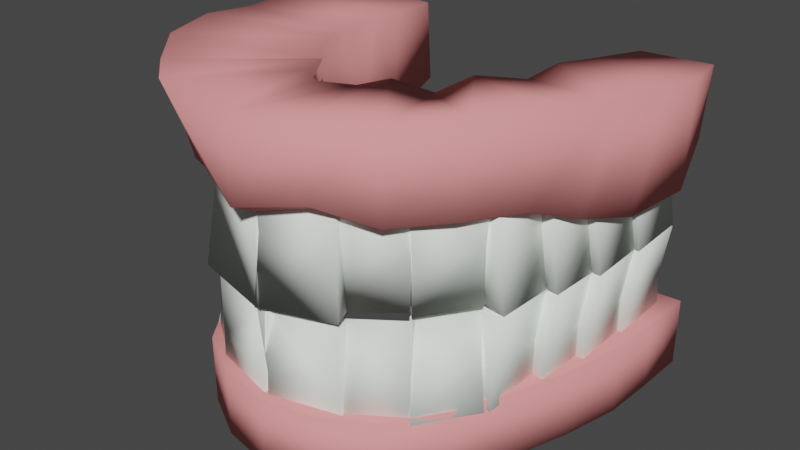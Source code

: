 # Source: T_nder.blend  (saved by Blender 3.4.6; exported with 4.5.12 LTS)
import bpy
from mathutils import Matrix  # noqa: F401  (used for matrix-valued properties, if any)

bpy.ops.wm.read_factory_settings(use_empty=True)
scene = bpy.context.scene
scene.name = 'Scene'

# ---- collections
col_collection = bpy.data.collections.new('Collection'); scene.collection.children.link(col_collection)

# ---- materials (node trees are filled in below, after node groups)
mat_teeth = bpy.data.materials.new('teeth')
mat_teeth.alpha_threshold = 0.0
mat_teeth.use_transparent_shadow = False
mat_teeth.diffuse_color = (0.9372, 1.0, 0.9335, 1.0)
mat_teeth.roughness = 0.5
mat_teeth.specular_intensity = 1.0
mat_teeth.line_color = (0.0, 0.0, 0.0, 1.0)
mat_gums = bpy.data.materials.new('gums')
mat_gums.alpha_threshold = 0.0
mat_gums.use_transparent_shadow = False
mat_gums.diffuse_color = (0.9, 0.3165, 0.3165, 1.0)
mat_gums.roughness = 0.5
mat_gums.specular_intensity = 1.0
mat_gums.line_color = (0.0, 0.0, 0.0, 1.0)

# ---- material node trees

# ---- world
world_world = bpy.data.worlds.new('World'); scene.world = world_world
world_world.use_nodes = True; world_world.node_tree.nodes.clear()
_N = world_world.node_tree.nodes; _L = world_world.node_tree.links
n0 = _N.new('ShaderNodeOutputWorld'); n0.name = 'World Output'; n0.location = (300, 300)
n1 = _N.new('ShaderNodeBackground'); n1.name = 'Background'; n1.location = (10, 300)
n1.inputs[0].default_value = (0.05088, 0.05088, 0.05088, 1.0)
_L.new(n1.outputs[0], n0.inputs[0])
n0.is_active_output = True
world_world.color = (0.05088, 0.05088, 0.05088)
world_world.use_sun_shadow = False
world_world.sun_shadow_jitter_overblur = 0.0

# ---- meshes
me_cube_027 = bpy.data.meshes.new('Cube.027')
me_cube_027.from_pydata([(1.904, 0.0384, -1.138), (2.052, -0.6627, -1.0), (0.09001, -1.077, -0.9995), (-0.06401, -0.3754, -1.137), (1.959, -0.2238, 0.7563), (2.049, -0.6468, 1.0), (-0.2562, -1.025, 0.9858), (-0.4205, -0.6613, 0.6584), (-0.1267, -0.3644, -2.743), (0.03207, -1.114, -2.595), (2.125, -0.6714, -2.595), (1.966, 0.07857, -2.743)], [], [(4, 7, 6, 5), (0, 4, 5, 1), (1, 5, 6, 2), (2, 6, 7, 3), (4, 0, 3, 7), (2, 3, 8, 9), (3, 0, 11, 8), (0, 1, 10, 11), (1, 2, 9, 10), (11, 10, 9, 8)])
me_cube_027.polygons.foreach_set('use_smooth', [True] * 10)
me_cube_027.materials.append(mat_teeth)
me_cube_027.use_remesh_preserve_volume = False
me_cube_027.use_remesh_preserve_attributes = False
me_cube_027.use_mirror_vertex_groups = False
me_cube_027.update()
me_cube_026 = bpy.data.meshes.new('Cube.026')
me_cube_026.from_pydata([(3.918, 0.8708, -0.9825), (4.262, 0.256, -0.7916), (2.518, -0.7224, -0.7992), (2.174, -0.1076, -0.99), (3.974, 0.7567, 0.9266), (4.175, 0.3959, 1.202), (2.43, -0.5826, 1.194), (2.229, -0.2218, 0.919), (2.163, -0.2197, -2.593), (2.531, -0.8773, -2.389), (4.397, 0.1693, -2.38), (4.029, 0.8269, -2.585)], [], [(4, 7, 6, 5), (0, 4, 5, 1), (1, 5, 6, 2), (2, 6, 7, 3), (4, 0, 3, 7), (2, 3, 8, 9), (3, 0, 11, 8), (0, 1, 10, 11), (1, 2, 9, 10), (11, 10, 9, 8)])
me_cube_026.polygons.foreach_set('use_smooth', [True] * 10)
me_cube_026.materials.append(mat_teeth)
me_cube_026.use_remesh_preserve_volume = False
me_cube_026.use_remesh_preserve_attributes = False
me_cube_026.use_mirror_vertex_groups = False
me_cube_026.update()
me_cube_025 = bpy.data.meshes.new('Cube.025')
me_cube_025.from_pydata([(4.969, 2.329, -1.032), (5.491, 1.896, -0.7634), (4.214, 0.3563, -0.7681), (3.692, 0.79, -1.037), (4.898, 2.382, 0.8793), (5.19, 2.139, 1.199), (3.913, 0.5997, 1.194), (3.622, 0.8427, 0.8745), (3.859, 0.5658, -2.619), (4.418, 0.1018, -2.332), (5.783, 1.749, -2.326), (5.225, 2.212, -2.614)], [], [(4, 7, 6, 5), (0, 4, 5, 1), (1, 5, 6, 2), (2, 6, 7, 3), (4, 0, 3, 7), (2, 3, 8, 9), (3, 0, 11, 8), (0, 1, 10, 11), (1, 2, 9, 10), (11, 10, 9, 8)])
me_cube_025.polygons.foreach_set('use_smooth', [True] * 10)
me_cube_025.materials.append(mat_teeth)
me_cube_025.use_remesh_preserve_volume = False
me_cube_025.use_remesh_preserve_attributes = False
me_cube_025.use_mirror_vertex_groups = False
me_cube_025.update()
me_cube_024 = bpy.data.meshes.new('Cube.024')
me_cube_024.from_pydata([(4.608, 4.116, -0.9605), (5.929, 4.023, -0.8224), (5.796, 2.027, -0.8224), (4.475, 2.12, -0.9605), (4.722, 4.114, 0.9339), (6.243, 3.995, 1.178), (6.146, 1.997, 1.178), (4.624, 2.115, 0.9339), (4.422, 2.054, -2.565), (5.835, 1.955, -2.418), (5.977, 4.09, -2.418), (4.564, 4.189, -2.565)], [], [(4, 7, 6, 5), (0, 4, 5, 1), (1, 5, 6, 2), (2, 6, 7, 3), (4, 0, 3, 7), (2, 3, 8, 9), (3, 0, 11, 8), (0, 1, 10, 11), (1, 2, 9, 10), (11, 10, 9, 8)])
me_cube_024.polygons.foreach_set('use_smooth', [True] * 10)
me_cube_024.materials.append(mat_teeth)
me_cube_024.use_remesh_preserve_volume = False
me_cube_024.use_remesh_preserve_attributes = False
me_cube_024.use_mirror_vertex_groups = False
me_cube_024.update()
me_cube_023 = bpy.data.meshes.new('Cube.023')
me_cube_023.from_pydata([(5.153, 5.836, -0.9605), (6.473, 5.743, -0.8224), (6.34, 3.748, -0.8224), (5.02, 3.841, -0.9605), (5.267, 5.834, 0.9339), (6.788, 5.716, 1.178), (6.69, 3.717, 1.178), (5.169, 3.836, 0.9339), (4.967, 3.775, -2.565), (6.379, 3.675, -2.418), (6.521, 5.81, -2.418), (5.109, 5.909, -2.565)], [], [(4, 7, 6, 5), (0, 4, 5, 1), (1, 5, 6, 2), (2, 6, 7, 3), (4, 0, 3, 7), (2, 3, 8, 9), (3, 0, 11, 8), (0, 1, 10, 11), (1, 2, 9, 10), (11, 10, 9, 8)])
me_cube_023.polygons.foreach_set('use_smooth', [True] * 10)
me_cube_023.materials.append(mat_teeth)
me_cube_023.use_remesh_preserve_volume = False
me_cube_023.use_remesh_preserve_attributes = False
me_cube_023.use_mirror_vertex_groups = False
me_cube_023.update()
me_cube_022 = bpy.data.meshes.new('Cube.022')
me_cube_022.from_pydata([(5.395, 7.237, -0.9605), (6.719, 7.247, -0.8224), (6.741, 5.247, -0.8224), (5.418, 5.237, -0.9605), (5.509, 7.244, 0.9339), (7.035, 7.244, 1.178), (7.093, 5.244, 1.178), (5.567, 5.244, 0.9339), (5.37, 5.167, -2.565), (6.786, 5.178, -2.418), (6.762, 7.317, -2.418), (5.346, 7.306, -2.565)], [], [(4, 7, 6, 5), (0, 4, 5, 1), (1, 5, 6, 2), (2, 6, 7, 3), (4, 0, 3, 7), (2, 3, 8, 9), (3, 0, 11, 8), (0, 1, 10, 11), (1, 2, 9, 10), (11, 10, 9, 8)])
me_cube_022.polygons.foreach_set('use_smooth', [True] * 10)
me_cube_022.materials.append(mat_teeth)
me_cube_022.use_remesh_preserve_volume = False
me_cube_022.use_remesh_preserve_attributes = False
me_cube_022.use_mirror_vertex_groups = False
me_cube_022.update()
me_cube_021 = bpy.data.meshes.new('Cube.021')
me_cube_021.from_pydata([(5.532, 9.061, -0.9811), (6.856, 9.079, -0.8431), (6.89, 7.079, -0.8431), (5.567, 7.061, -0.9811), (5.646, 9.068, 0.9133), (7.172, 9.078, 1.157), (7.242, 7.078, 1.157), (5.716, 7.069, 0.9133), (5.519, 6.991, -2.586), (6.935, 7.01, -2.438), (6.898, 9.149, -2.438), (5.482, 9.13, -2.586)], [], [(4, 7, 6, 5), (0, 4, 5, 1), (1, 5, 6, 2), (2, 6, 7, 3), (4, 0, 3, 7), (2, 3, 8, 9), (3, 0, 11, 8), (0, 1, 10, 11), (1, 2, 9, 10), (11, 10, 9, 8)])
me_cube_021.polygons.foreach_set('use_smooth', [True] * 10)
me_cube_021.materials.append(mat_teeth)
me_cube_021.use_remesh_preserve_volume = False
me_cube_021.use_remesh_preserve_attributes = False
me_cube_021.use_mirror_vertex_groups = False
me_cube_021.update()
me_cube_020 = bpy.data.meshes.new('Cube.020')
me_cube_020.from_pydata([(5.532, 9.061, -0.9811), (6.856, 9.079, -0.8431), (6.89, 7.079, -0.8431), (5.567, 7.061, -0.9811), (5.646, 9.068, 0.9133), (7.172, 9.078, 1.157), (7.242, 7.078, 1.157), (5.716, 7.069, 0.9133), (5.519, 6.991, -2.586), (6.935, 7.01, -2.438), (6.898, 9.149, -2.438), (5.482, 9.13, -2.586)], [], [(4, 7, 6, 5), (0, 4, 5, 1), (1, 5, 6, 2), (2, 6, 7, 3), (4, 0, 3, 7), (2, 3, 8, 9), (3, 0, 11, 8), (0, 1, 10, 11), (1, 2, 9, 10), (11, 10, 9, 8)])
me_cube_020.polygons.foreach_set('use_smooth', [True] * 10)
me_cube_020.materials.append(mat_teeth)
me_cube_020.use_remesh_preserve_volume = False
me_cube_020.use_remesh_preserve_attributes = False
me_cube_020.use_mirror_vertex_groups = False
me_cube_020.update()
me_cube_019 = bpy.data.meshes.new('Cube.019')
me_cube_019.from_pydata([(5.395, 7.237, -0.9605), (6.719, 7.247, -0.8224), (6.741, 5.247, -0.8224), (5.418, 5.237, -0.9605), (5.509, 7.244, 0.9339), (7.035, 7.244, 1.178), (7.093, 5.244, 1.178), (5.567, 5.244, 0.9339), (5.37, 5.167, -2.565), (6.786, 5.178, -2.418), (6.762, 7.317, -2.418), (5.346, 7.306, -2.565)], [], [(4, 7, 6, 5), (0, 4, 5, 1), (1, 5, 6, 2), (2, 6, 7, 3), (4, 0, 3, 7), (2, 3, 8, 9), (3, 0, 11, 8), (0, 1, 10, 11), (1, 2, 9, 10), (11, 10, 9, 8)])
me_cube_019.polygons.foreach_set('use_smooth', [True] * 10)
me_cube_019.materials.append(mat_teeth)
me_cube_019.use_remesh_preserve_volume = False
me_cube_019.use_remesh_preserve_attributes = False
me_cube_019.use_mirror_vertex_groups = False
me_cube_019.update()
me_cube_018 = bpy.data.meshes.new('Cube.018')
me_cube_018.from_pydata([(5.153, 5.836, -0.9605), (6.473, 5.743, -0.8224), (6.34, 3.748, -0.8224), (5.02, 3.841, -0.9605), (5.267, 5.834, 0.9339), (6.788, 5.716, 1.178), (6.69, 3.717, 1.178), (5.169, 3.836, 0.9339), (4.967, 3.775, -2.565), (6.379, 3.675, -2.418), (6.521, 5.81, -2.418), (5.109, 5.909, -2.565)], [], [(4, 7, 6, 5), (0, 4, 5, 1), (1, 5, 6, 2), (2, 6, 7, 3), (4, 0, 3, 7), (2, 3, 8, 9), (3, 0, 11, 8), (0, 1, 10, 11), (1, 2, 9, 10), (11, 10, 9, 8)])
me_cube_018.polygons.foreach_set('use_smooth', [True] * 10)
me_cube_018.materials.append(mat_teeth)
me_cube_018.use_remesh_preserve_volume = False
me_cube_018.use_remesh_preserve_attributes = False
me_cube_018.use_mirror_vertex_groups = False
me_cube_018.update()
me_cube_017 = bpy.data.meshes.new('Cube.017')
me_cube_017.from_pydata([(4.608, 4.116, -0.9605), (5.929, 4.023, -0.8224), (5.796, 2.027, -0.8224), (4.475, 2.12, -0.9605), (4.722, 4.114, 0.9339), (6.243, 3.995, 1.178), (6.146, 1.997, 1.178), (4.624, 2.115, 0.9339), (4.422, 2.054, -2.565), (5.835, 1.955, -2.418), (5.977, 4.09, -2.418), (4.564, 4.189, -2.565)], [], [(4, 7, 6, 5), (0, 4, 5, 1), (1, 5, 6, 2), (2, 6, 7, 3), (4, 0, 3, 7), (2, 3, 8, 9), (3, 0, 11, 8), (0, 1, 10, 11), (1, 2, 9, 10), (11, 10, 9, 8)])
me_cube_017.polygons.foreach_set('use_smooth', [True] * 10)
me_cube_017.materials.append(mat_teeth)
me_cube_017.use_remesh_preserve_volume = False
me_cube_017.use_remesh_preserve_attributes = False
me_cube_017.use_mirror_vertex_groups = False
me_cube_017.update()
me_cube_016 = bpy.data.meshes.new('Cube.016')
me_cube_016.from_pydata([(4.926, 2.364, -1.079), (5.477, 1.906, -0.9408), (4.199, 0.3676, -0.9408), (3.648, 0.8255, -1.079), (5.132, 2.193, 0.8156), (5.465, 1.917, 1.059), (4.187, 0.378, 1.059), (3.854, 0.6542, 0.8156), (3.583, 0.7887, -2.684), (4.173, 0.2989, -2.536), (5.54, 1.945, -2.536), (4.95, 2.434, -2.684)], [], [(4, 7, 6, 5), (0, 4, 5, 1), (1, 5, 6, 2), (2, 6, 7, 3), (4, 0, 3, 7), (2, 3, 8, 9), (3, 0, 11, 8), (0, 1, 10, 11), (1, 2, 9, 10), (11, 10, 9, 8)])
me_cube_016.polygons.foreach_set('use_smooth', [True] * 10)
me_cube_016.materials.append(mat_teeth)
me_cube_016.use_remesh_preserve_volume = False
me_cube_016.use_remesh_preserve_attributes = False
me_cube_016.use_mirror_vertex_groups = False
me_cube_016.update()
me_cube_015 = bpy.data.meshes.new('Cube.015')
me_cube_015.from_pydata([(3.794, 0.9829, -1.296), (4.177, 0.3688, -1.203), (2.481, -0.6916, -1.217), (2.098, -0.07752, -1.311), (3.986, 0.6495, 0.5778), (4.222, 0.27, 0.7942), (2.526, -0.7905, 0.7798), (2.291, -0.4109, 0.5634), (1.982, -0.001853, -2.911), (2.392, -0.6587, -2.811), (4.206, 0.4756, -2.796), (3.796, 1.132, -2.896)], [], [(4, 7, 6, 5), (0, 4, 5, 1), (1, 5, 6, 2), (2, 6, 7, 3), (4, 0, 3, 7), (2, 3, 8, 9), (3, 0, 11, 8), (0, 1, 10, 11), (1, 2, 9, 10), (11, 10, 9, 8)])
me_cube_015.polygons.foreach_set('use_smooth', [True] * 10)
me_cube_015.materials.append(mat_teeth)
me_cube_015.use_remesh_preserve_volume = False
me_cube_015.use_remesh_preserve_attributes = False
me_cube_015.use_mirror_vertex_groups = False
me_cube_015.update()
me_cube_014 = bpy.data.meshes.new('Cube.014')
me_cube_014.from_pydata([(1.862, 0.06056, -1.288), (2.016, -0.6511, -1.237), (0.06034, -1.059, -1.059), (-0.09881, -0.3475, -1.108), (2.123, -0.3887, 0.5537), (2.233, -0.834, 0.743), (-0.06352, -1.205, 0.9482), (-0.2583, -0.8097, 0.6786), (-0.3385, -0.1769, -2.688), (-0.1742, -0.9382, -2.634), (1.912, -0.5014, -2.823), (1.747, 0.2599, -2.878)], [], [(4, 7, 6, 5), (0, 4, 5, 1), (1, 5, 6, 2), (2, 6, 7, 3), (4, 0, 3, 7), (2, 3, 8, 9), (3, 0, 11, 8), (0, 1, 10, 11), (1, 2, 9, 10), (11, 10, 9, 8)])
me_cube_014.polygons.foreach_set('use_smooth', [True] * 10)
me_cube_014.materials.append(mat_teeth)
me_cube_014.use_remesh_preserve_volume = False
me_cube_014.use_remesh_preserve_attributes = False
me_cube_014.use_mirror_vertex_groups = False
me_cube_014.update()
me_cube_030 = bpy.data.meshes.new('Cube.030')
me_cube_030.from_pydata([(1.387, 0.3745, -2.085), (-1.387, 0.3745, -2.085), (1.564, -1.04, -2.085), (-1.564, -1.04, -2.085), (0.0, -1.283, -2.085), (0.0, 0.1425, -2.085), (1.387, 0.3745, -0.02511), (-1.387, 0.3745, -0.02511), (1.564, -1.04, -0.02511), (-1.564, -1.04, -0.02511), (0.0, -1.283, -0.02511), (0.0, 0.1425, -0.02511), (2.166, 0.8337, -2.085), (-2.166, 0.8337, -2.085), (2.166, 0.8337, -0.02511), (-2.166, 0.8337, -0.02511), (2.974, -0.405, -2.085), (-2.974, -0.405, -2.085), (2.974, -0.405, -0.02511), (-2.974, -0.405, -0.02511), (2.881, 1.711, -2.085), (-2.881, 1.711, -2.085), (4.029, 0.7791, -2.085), (-4.029, 0.7791, -2.085), (2.881, 1.711, -0.02511), (-2.881, 1.711, -0.02511), (4.029, 0.7791, -0.02511), (-4.029, 0.7791, -0.02511), (3.073, 2.703, -2.085), (-3.073, 2.703, -2.085), (3.073, 2.703, -0.02511), (-3.073, 2.703, -0.02511), (4.749, 2.141, -0.02511), (-4.749, 2.141, -0.02511), (4.749, 2.141, -2.085), (-4.749, 2.141, -2.085), (3.23, 4.052, -2.085), (-3.23, 4.052, -2.085), (5.34, 3.547, -2.085), (-5.34, 3.547, -2.085), (3.23, 4.052, -0.02511), (-3.23, 4.052, -0.02511), (5.34, 3.547, -0.02511), (-5.34, 3.547, -0.02511), (3.597, 5.15, -0.02511), (-3.597, 5.15, -0.02511), (3.597, 5.15, -2.085), (-3.597, 5.15, -2.085), (5.758, 4.948, -2.085), (-5.758, 4.948, -2.085), (5.758, 4.948, -0.02511), (-5.758, 4.948, -0.02511), (5.845, 6.234, -2.085), (-5.845, 6.234, -2.085), (3.674, 6.236, -2.085), (-3.674, 6.236, -2.085), (5.845, 6.234, -0.02511), (-5.845, 6.234, -0.02511), (3.674, 6.236, -0.02511), (-3.674, 6.236, -0.02511), (3.712, 7.464, -0.02511), (-3.712, 7.464, -0.02511), (3.712, 7.464, -2.085), (-3.712, 7.464, -2.085), (5.88, 7.542, -2.085), (-5.88, 7.542, -2.085), (5.88, 7.542, -0.02511), (-5.88, 7.542, -0.02511)], [], [(0, 2, 4, 5), (4, 3, 1, 5), (6, 11, 10, 8), (10, 11, 7, 9), (2, 8, 10, 4), (10, 9, 3, 4), (6, 0, 5, 11), (5, 1, 7, 11), (0, 6, 14, 12), (15, 7, 1, 13), (8, 2, 16, 18), (17, 3, 9, 19), (6, 8, 18, 14), (19, 9, 7, 15), (2, 0, 12, 16), (13, 1, 3, 17), (16, 12, 20, 22), (21, 13, 17, 23), (14, 18, 26, 24), (27, 19, 15, 25), (18, 16, 22, 26), (23, 17, 19, 27), (12, 14, 24, 20), (25, 15, 13, 21), (20, 24, 30, 28), (31, 25, 21, 29), (26, 22, 34, 32), (35, 23, 27, 33), (24, 26, 32, 30), (33, 27, 25, 31), (22, 20, 28, 34), (29, 21, 23, 35), (34, 28, 36, 38), (37, 29, 35, 39), (30, 32, 42, 40), (43, 33, 31, 41), (32, 34, 38, 42), (39, 35, 33, 43), (28, 30, 40, 36), (41, 31, 29, 37), (36, 40, 44, 46), (45, 41, 37, 47), (42, 38, 48, 50), (49, 39, 43, 51), (40, 42, 50, 44), (51, 43, 41, 45), (38, 36, 46, 48), (47, 37, 39, 49), (48, 46, 54, 52), (55, 47, 49, 53), (44, 50, 56, 58), (57, 51, 45, 59), (50, 48, 52, 56), (53, 49, 51, 57), (46, 44, 58, 54), (59, 45, 47, 55), (54, 58, 60, 62), (61, 59, 55, 63), (56, 52, 64, 66), (65, 53, 57, 67), (58, 56, 66, 60), (67, 57, 59, 61), (52, 54, 62, 64), (63, 55, 53, 65), (60, 66, 64, 62), (65, 67, 61, 63)])
me_cube_030.polygons.foreach_set('use_smooth', [True] * 66)
me_cube_030.materials.append(mat_gums)
me_cube_030.use_remesh_preserve_volume = False
me_cube_030.use_remesh_preserve_attributes = False
me_cube_030.use_mirror_vertex_groups = False
me_cube_030.update()
me_cube_005 = bpy.data.meshes.new('Cube.005')
me_cube_005.from_pydata([(0.8007, 1.075, -2.314), (-0.8006, 1.075, -2.315), (2.105, -1.647, -2.74), (-2.105, -1.647, -2.74), (9.052e-05, -1.64, -2.466), (-3.262e-05, 0.6849, -2.365), (1.166, 0.3507, 0.5765), (-1.166, 0.3509, 0.5766), (1.632, -1.076, -0.4553), (-1.632, -1.076, -0.4553), (4.15e-09, -1.655, -0.1788), (-6.089e-05, 0.4974, 1.218), (1.11, 1.788, -2.304), (-1.111, 1.787, -2.303), (1.955, 0.7785, 0.5324), (-1.955, 0.7785, 0.5325), (3.461, -0.7263, -2.607), (-3.461, -0.7263, -2.607), (3.062, -0.3608, 0.01445), (-3.062, -0.3608, 0.01445), (1.96, 2.27, -1.98), (-1.959, 2.271, -1.981), (4.736, 0.3795, -2.663), (-4.736, 0.3795, -2.663), (2.586, 1.561, 0.4839), (-2.586, 1.561, 0.484), (4.127, 0.7245, 0.02897), (-4.127, 0.7245, 0.02897), (2.338, 3.104, -2.218), (-2.337, 3.105, -2.219), (2.778, 2.558, 0.7563), (-2.778, 2.558, 0.7563), (4.89, 2.135, 0.2032), (-4.89, 2.135, 0.2032), (5.538, 1.924, -2.583), (-5.538, 1.924, -2.583), (3.046, 4.105, -1.939), (-3.046, 4.105, -1.939), (6.0, 3.494, -2.273), (-6.0, 3.494, -2.273), (3.212, 3.789, 0.556), (-3.212, 3.789, 0.556), (5.347, 3.478, 0.8629), (-5.347, 3.478, 0.8629), (3.239, 4.834, 1.515), (-3.239, 4.834, 1.515), (3.052, 5.186, -1.998), (-3.052, 5.186, -1.998), (6.321, 4.955, -2.193), (-6.321, 4.955, -2.193), (5.8, 4.782, 1.276), (-5.8, 4.782, 1.276), (6.249, 6.265, -1.934), (-6.249, 6.265, -1.934), (3.339, 6.323, -1.838), (-3.339, 6.323, -1.838), (6.013, 6.542, 1.28), (-6.013, 6.542, 1.28), (3.264, 6.048, 1.355), (-3.264, 6.048, 1.355), (3.674, 7.902, 0.8226), (-3.674, 7.902, 0.8226), (3.668, 7.753, -1.647), (-3.668, 7.753, -1.647), (5.764, 7.836, -1.684), (-5.764, 7.836, -1.684), (5.604, 7.868, 0.4426), (-5.604, 7.868, 0.4426)], [], [(0, 2, 4, 5), (4, 3, 1, 5), (6, 11, 10, 8), (10, 11, 7, 9), (2, 8, 10, 4), (10, 9, 3, 4), (6, 0, 5, 11), (5, 1, 7, 11), (0, 6, 14, 12), (15, 7, 1, 13), (8, 2, 16, 18), (17, 3, 9, 19), (6, 8, 18, 14), (19, 9, 7, 15), (2, 0, 12, 16), (13, 1, 3, 17), (16, 12, 20, 22), (21, 13, 17, 23), (14, 18, 26, 24), (27, 19, 15, 25), (18, 16, 22, 26), (23, 17, 19, 27), (12, 14, 24, 20), (25, 15, 13, 21), (20, 24, 30, 28), (31, 25, 21, 29), (26, 22, 34, 32), (35, 23, 27, 33), (24, 26, 32, 30), (33, 27, 25, 31), (22, 20, 28, 34), (29, 21, 23, 35), (34, 28, 36, 38), (37, 29, 35, 39), (30, 32, 42, 40), (43, 33, 31, 41), (32, 34, 38, 42), (39, 35, 33, 43), (28, 30, 40, 36), (41, 31, 29, 37), (36, 40, 44, 46), (45, 41, 37, 47), (42, 38, 48, 50), (49, 39, 43, 51), (40, 42, 50, 44), (51, 43, 41, 45), (38, 36, 46, 48), (47, 37, 39, 49), (48, 46, 54, 52), (55, 47, 49, 53), (44, 50, 56, 58), (57, 51, 45, 59), (50, 48, 52, 56), (53, 49, 51, 57), (46, 44, 58, 54), (59, 45, 47, 55), (54, 58, 60, 62), (61, 59, 55, 63), (56, 52, 64, 66), (65, 53, 57, 67), (58, 56, 66, 60), (67, 57, 59, 61), (52, 54, 62, 64), (63, 55, 53, 65), (60, 66, 64, 62), (65, 67, 61, 63)])
me_cube_005.polygons.foreach_set('use_smooth', [True] * 66)
me_cube_005.materials.append(mat_gums)
me_cube_005.use_remesh_preserve_volume = False
me_cube_005.use_remesh_preserve_attributes = False
me_cube_005.use_mirror_vertex_groups = False
me_cube_005.update()

# ---- objects
ob_empty = bpy.data.objects.new('Empty', None)
ob_cube_028 = bpy.data.objects.new('Cube.028', me_cube_027)
ob_cube_027 = bpy.data.objects.new('Cube.027', me_cube_026)
ob_cube_026 = bpy.data.objects.new('Cube.026', me_cube_025)
ob_cube_025 = bpy.data.objects.new('Cube.025', me_cube_024)
ob_cube_024 = bpy.data.objects.new('Cube.024', me_cube_023)
ob_cube_023 = bpy.data.objects.new('Cube.023', me_cube_022)
ob_cube_022 = bpy.data.objects.new('Cube.022', me_cube_021)
ob_cube_021 = bpy.data.objects.new('Cube.021', me_cube_020)
ob_cube_020 = bpy.data.objects.new('Cube.020', me_cube_019)
ob_cube_019 = bpy.data.objects.new('Cube.019', me_cube_018)
ob_cube_018 = bpy.data.objects.new('Cube.018', me_cube_017)
ob_cube_017 = bpy.data.objects.new('Cube.017', me_cube_016)
ob_cube_016 = bpy.data.objects.new('Cube.016', me_cube_015)
ob_cube_015 = bpy.data.objects.new('Cube.015', me_cube_014)
ob_cube_002 = bpy.data.objects.new('Cube.002', me_cube_030)
ob_cube_00 = bpy.data.objects.new('Cube.00', me_cube_005)

# ---- transforms, parenting, visibility, modifiers, constraints
ob_empty.location = (0.0, 0.0, 0.0)
ob_empty.rotation_euler = (0.0, -0.0, 3.142)
ob_empty.empty_display_type = 'IMAGE'
ob_empty.empty_display_size = 5.0
ob_cube_028.location = (0.01396, -1.88, 0.5453)
ob_cube_028.scale = (0.1969, 0.2444, 0.1969)
ob_cube_028.empty_display_type = 'ARROWS'
ob_cube_028.lineart.crease_threshold = 0.0
_m = ob_cube_028.modifiers.new('Multires', 'MULTIRES')
_m.uv_smooth = 'PRESERVE_CORNERS'
_m.quality = 3
_m.levels = 2
_m.sculpt_levels = 5
_m.render_levels = 5
_m.show_only_control_edges = False
_m = ob_cube_028.modifiers.new('Mirror', 'MIRROR')
ob_cube_027.location = (0.01396, -1.88, 0.5453)
ob_cube_027.scale = (0.1538, 0.191, 0.1538)
ob_cube_027.empty_display_type = 'ARROWS'
ob_cube_027.lineart.crease_threshold = 0.0
_m = ob_cube_027.modifiers.new('Multires', 'MULTIRES')
_m.uv_smooth = 'PRESERVE_CORNERS'
_m.quality = 3
_m.levels = 3
_m.sculpt_levels = 5
_m.render_levels = 5
_m.show_only_control_edges = False
_m = ob_cube_027.modifiers.new('Mirror', 'MIRROR')
ob_cube_026.location = (0.01396, -1.88, 0.5453)
ob_cube_026.scale = (0.1538, 0.191, 0.1538)
ob_cube_026.empty_display_type = 'ARROWS'
ob_cube_026.lineart.crease_threshold = 0.0
_m = ob_cube_026.modifiers.new('Multires', 'MULTIRES')
_m.uv_smooth = 'PRESERVE_CORNERS'
_m.quality = 3
_m.levels = 5
_m.sculpt_levels = 5
_m.render_levels = 5
_m.show_only_control_edges = False
_m = ob_cube_026.modifiers.new('Mirror', 'MIRROR')
ob_cube_025.location = (0.01396, -1.88, 0.5453)
ob_cube_025.scale = (0.1538, 0.191, 0.1538)
ob_cube_025.empty_display_type = 'ARROWS'
ob_cube_025.lineart.crease_threshold = 0.0
_m = ob_cube_025.modifiers.new('Multires', 'MULTIRES')
_m.uv_smooth = 'PRESERVE_CORNERS'
_m.quality = 3
_m.levels = 5
_m.sculpt_levels = 5
_m.render_levels = 5
_m.show_only_control_edges = False
_m = ob_cube_025.modifiers.new('Mirror', 'MIRROR')
ob_cube_024.location = (0.01396, -1.88, 0.5453)
ob_cube_024.scale = (0.1538, 0.191, 0.1538)
ob_cube_024.empty_display_type = 'ARROWS'
ob_cube_024.lineart.crease_threshold = 0.0
_m = ob_cube_024.modifiers.new('Multires', 'MULTIRES')
_m.uv_smooth = 'PRESERVE_CORNERS'
_m.quality = 3
_m.levels = 5
_m.sculpt_levels = 5
_m.render_levels = 5
_m.show_only_control_edges = False
_m = ob_cube_024.modifiers.new('Mirror', 'MIRROR')
ob_cube_023.location = (0.01396, -1.88, 0.5453)
ob_cube_023.scale = (0.1538, 0.191, 0.1538)
ob_cube_023.empty_display_type = 'ARROWS'
ob_cube_023.lineart.crease_threshold = 0.0
_m = ob_cube_023.modifiers.new('Multires', 'MULTIRES')
_m.uv_smooth = 'PRESERVE_CORNERS'
_m.quality = 3
_m.levels = 5
_m.sculpt_levels = 5
_m.render_levels = 5
_m.show_only_control_edges = False
_m = ob_cube_023.modifiers.new('Mirror', 'MIRROR')
ob_cube_022.location = (0.01396, -1.88, 0.5453)
ob_cube_022.scale = (0.1538, 0.191, 0.1538)
ob_cube_022.empty_display_type = 'ARROWS'
ob_cube_022.lineart.crease_threshold = 0.0
_m = ob_cube_022.modifiers.new('Multires', 'MULTIRES')
_m.uv_smooth = 'PRESERVE_CORNERS'
_m.quality = 3
_m.levels = 5
_m.sculpt_levels = 5
_m.render_levels = 5
_m.show_only_control_edges = False
_m = ob_cube_022.modifiers.new('Mirror', 'MIRROR')
ob_cube_021.location = (0.01396, -1.88, 0.9118)
ob_cube_021.scale = (0.1538, 0.191, -0.1538)
ob_cube_021.empty_display_type = 'ARROWS'
ob_cube_021.lineart.crease_threshold = 0.0
_m = ob_cube_021.modifiers.new('Multires', 'MULTIRES')
_m.uv_smooth = 'PRESERVE_CORNERS'
_m.quality = 3
_m.levels = 5
_m.sculpt_levels = 5
_m.render_levels = 5
_m.show_only_control_edges = False
_m = ob_cube_021.modifiers.new('Mirror', 'MIRROR')
ob_cube_020.location = (0.01396, -1.88, 0.9118)
ob_cube_020.scale = (0.1538, 0.191, -0.1538)
ob_cube_020.empty_display_type = 'ARROWS'
ob_cube_020.lineart.crease_threshold = 0.0
_m = ob_cube_020.modifiers.new('Multires', 'MULTIRES')
_m.uv_smooth = 'PRESERVE_CORNERS'
_m.quality = 3
_m.levels = 5
_m.sculpt_levels = 5
_m.render_levels = 5
_m.show_only_control_edges = False
_m = ob_cube_020.modifiers.new('Mirror', 'MIRROR')
ob_cube_019.location = (0.01396, -1.88, 0.9118)
ob_cube_019.scale = (0.1538, 0.191, -0.1538)
ob_cube_019.empty_display_type = 'ARROWS'
ob_cube_019.lineart.crease_threshold = 0.0
_m = ob_cube_019.modifiers.new('Multires', 'MULTIRES')
_m.uv_smooth = 'PRESERVE_CORNERS'
_m.quality = 3
_m.levels = 5
_m.sculpt_levels = 5
_m.render_levels = 5
_m.show_only_control_edges = False
_m = ob_cube_019.modifiers.new('Mirror', 'MIRROR')
ob_cube_018.location = (0.01396, -1.88, 0.9118)
ob_cube_018.scale = (0.1538, 0.191, -0.1538)
ob_cube_018.empty_display_type = 'ARROWS'
ob_cube_018.lineart.crease_threshold = 0.0
_m = ob_cube_018.modifiers.new('Multires', 'MULTIRES')
_m.uv_smooth = 'PRESERVE_CORNERS'
_m.quality = 3
_m.levels = 5
_m.sculpt_levels = 5
_m.render_levels = 5
_m.show_only_control_edges = False
_m = ob_cube_018.modifiers.new('Mirror', 'MIRROR')
ob_cube_017.location = (0.01396, -1.88, 0.9118)
ob_cube_017.scale = (0.1538, 0.191, -0.1538)
ob_cube_017.empty_display_type = 'ARROWS'
ob_cube_017.lineart.crease_threshold = 0.0
_m = ob_cube_017.modifiers.new('Multires', 'MULTIRES')
_m.uv_smooth = 'PRESERVE_CORNERS'
_m.quality = 3
_m.levels = 5
_m.sculpt_levels = 5
_m.render_levels = 5
_m.show_only_control_edges = False
_m = ob_cube_017.modifiers.new('Mirror', 'MIRROR')
ob_cube_016.location = (0.01396, -1.88, 0.9118)
ob_cube_016.scale = (0.1538, 0.191, -0.1538)
ob_cube_016.empty_display_type = 'ARROWS'
ob_cube_016.lineart.crease_threshold = 0.0
_m = ob_cube_016.modifiers.new('Multires', 'MULTIRES')
_m.uv_smooth = 'PRESERVE_CORNERS'
_m.quality = 3
_m.levels = 5
_m.sculpt_levels = 5
_m.render_levels = 5
_m.show_only_control_edges = False
_m = ob_cube_016.modifiers.new('Mirror', 'MIRROR')
ob_cube_015.location = (0.01396, -1.88, 0.9118)
ob_cube_015.scale = (0.1969, 0.2444, -0.1969)
ob_cube_015.empty_display_type = 'ARROWS'
ob_cube_015.lineart.crease_threshold = 0.0
_m = ob_cube_015.modifiers.new('Multires', 'MULTIRES')
_m.uv_smooth = 'PRESERVE_CORNERS'
_m.quality = 3
_m.levels = 5
_m.sculpt_levels = 5
_m.render_levels = 5
_m.show_only_control_edges = False
_m = ob_cube_015.modifiers.new('Mirror', 'MIRROR')
ob_cube_002.location = (0.01396, -1.88, 0.2288)
ob_cube_002.scale = (0.1969, 0.2444, 0.1969)
ob_cube_002.empty_display_type = 'ARROWS'
ob_cube_002.lineart.crease_threshold = 0.0
_m = ob_cube_002.modifiers.new('Multires', 'MULTIRES')
_m.uv_smooth = 'PRESERVE_CORNERS'
_m.quality = 3
_m.levels = 3
_m.sculpt_levels = 3
_m.render_levels = 3
_m.show_only_control_edges = False
ob_cube_00.location = (0.01396, -1.88, 1.261)
ob_cube_00.scale = (0.1969, 0.2444, -0.1969)
ob_cube_00.empty_display_type = 'ARROWS'
ob_cube_00.lineart.crease_threshold = 0.0
_m = ob_cube_00.modifiers.new('Multires', 'MULTIRES')
_m.uv_smooth = 'PRESERVE_CORNERS'
_m.quality = 3
_m.levels = 3
_m.sculpt_levels = 3
_m.render_levels = 3
_m.show_only_control_edges = False

# ---- collection membership
col_collection.objects.link(ob_empty)
col_collection.objects.link(ob_cube_028)
col_collection.objects.link(ob_cube_027)
col_collection.objects.link(ob_cube_026)
col_collection.objects.link(ob_cube_025)
col_collection.objects.link(ob_cube_024)
col_collection.objects.link(ob_cube_023)
col_collection.objects.link(ob_cube_022)
col_collection.objects.link(ob_cube_021)
col_collection.objects.link(ob_cube_020)
col_collection.objects.link(ob_cube_019)
col_collection.objects.link(ob_cube_018)
col_collection.objects.link(ob_cube_017)
col_collection.objects.link(ob_cube_016)
col_collection.objects.link(ob_cube_015)
col_collection.objects.link(ob_cube_002)
col_collection.objects.link(ob_cube_00)

# ---- scene / render settings (as saved in the file)
scene.frame_start = 1; scene.frame_end = 250; scene.frame_set(1)
scene.render.engine = 'BLENDER_EEVEE_NEXT'
scene.cycles.sampling_pattern = 'TABULATED_SOBOL'
scene.cycles.use_light_tree = False
scene.view_settings.view_transform = 'Filmic'
bpy.context.view_layer.update()

# ---- added for rendering (the .blend has no active camera and no usable light): camera, sun
cam_auto = bpy.data.cameras.new('AutoCamera')
cam_auto.lens = 50.0
cam_auto.sensor_width = 36.0
cam_auto.clip_end = 1000.0
ob_auto_camera = bpy.data.objects.new('AutoCamera', cam_auto)
scene.collection.objects.link(ob_auto_camera)
ob_auto_camera.location = (3.39899, -5.17972, 3.45806)
ob_auto_camera.rotation_euler = (1.09748, -7.21219e-08, 0.694738)
scene.camera = ob_auto_camera
light_auto_sun = bpy.data.lights.new('AutoSun', 'SUN')
light_auto_sun.energy = 3.0
light_auto_sun.angle = 0.0523599
ob_auto_sun = bpy.data.objects.new('AutoSun', light_auto_sun)
scene.collection.objects.link(ob_auto_sun)
ob_auto_sun.rotation_euler = (0.872665, 0.174533, 0.523599)
bpy.context.view_layer.update()
